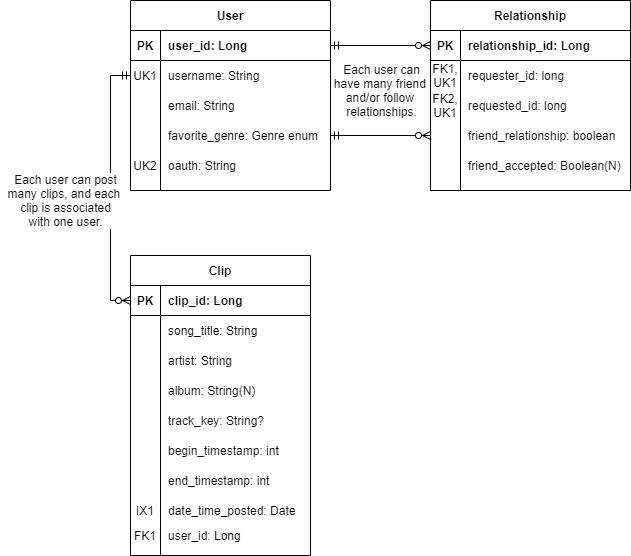

The diagram above was exported from draw.io. Its source (the exported page's mxGraphModel, read from the mxfile embedded in the PNG):
<mxGraphModel dx="460" dy="695" grid="1" gridSize="10" guides="1" tooltips="1" connect="1" arrows="1" fold="1" page="1" pageScale="1" pageWidth="850" pageHeight="1100" math="0" shadow="0">
  <root>
    <mxCell id="0" />
    <mxCell id="1" parent="0" />
    <mxCell id="2" style="edgeStyle=orthogonalEdgeStyle;rounded=0;orthogonalLoop=1;jettySize=auto;html=1;entryX=1;entryY=0.5;entryDx=0;entryDy=0;startArrow=ERzeroToMany;startFill=1;endArrow=ERmandOne;endFill=0;exitX=0;exitY=0.5;exitDx=0;exitDy=0;" edge="1" source="31" target="15" parent="1">
      <mxGeometry relative="1" as="geometry">
        <mxPoint x="440" y="310" as="sourcePoint" />
      </mxGeometry>
    </mxCell>
    <mxCell id="3" style="edgeStyle=orthogonalEdgeStyle;rounded=0;orthogonalLoop=1;jettySize=auto;html=1;startArrow=ERzeroToMany;startFill=1;endArrow=ERmandOne;endFill=0;exitX=0;exitY=0.5;exitDx=0;exitDy=0;" edge="1" source="22" target="6" parent="1">
      <mxGeometry relative="1" as="geometry">
        <mxPoint x="440" y="260" as="sourcePoint" />
      </mxGeometry>
    </mxCell>
    <mxCell id="4" style="edgeStyle=orthogonalEdgeStyle;rounded=0;orthogonalLoop=1;jettySize=auto;html=1;exitX=0;exitY=0.5;exitDx=0;exitDy=0;startArrow=ERzeroToMany;startFill=1;endArrow=ERmandOne;endFill=0;entryX=0;entryY=0.5;entryDx=0;entryDy=0;" edge="1" source="38" target="9" parent="1">
      <mxGeometry relative="1" as="geometry">
        <mxPoint x="200" y="305" as="targetPoint" />
      </mxGeometry>
    </mxCell>
    <mxCell id="5" value="User" style="shape=table;startSize=30;container=1;collapsible=1;childLayout=tableLayout;fixedRows=1;rowLines=0;fontStyle=1;align=center;resizeLast=1;" vertex="1" parent="1">
      <mxGeometry x="220" y="140" width="200" height="190" as="geometry" />
    </mxCell>
    <mxCell id="6" value="" style="shape=partialRectangle;collapsible=0;dropTarget=0;pointerEvents=0;fillColor=none;top=0;left=0;bottom=1;right=0;points=[[0,0.5],[1,0.5]];portConstraint=eastwest;" vertex="1" parent="5">
      <mxGeometry y="30" width="200" height="30" as="geometry" />
    </mxCell>
    <mxCell id="7" value="PK" style="shape=partialRectangle;connectable=0;fillColor=none;top=0;left=0;bottom=0;right=0;fontStyle=1;overflow=hidden;" vertex="1" parent="6">
      <mxGeometry width="30" height="30" as="geometry" />
    </mxCell>
    <mxCell id="8" value="user_id: Long" style="shape=partialRectangle;connectable=0;fillColor=none;top=0;left=0;bottom=0;right=0;align=left;spacingLeft=6;fontStyle=1;overflow=hidden;" vertex="1" parent="6">
      <mxGeometry x="30" width="170" height="30" as="geometry" />
    </mxCell>
    <mxCell id="9" value="" style="shape=partialRectangle;collapsible=0;dropTarget=0;pointerEvents=0;fillColor=none;top=0;left=0;bottom=0;right=0;points=[[0,0.5],[1,0.5]];portConstraint=eastwest;" vertex="1" parent="5">
      <mxGeometry y="60" width="200" height="30" as="geometry" />
    </mxCell>
    <mxCell id="10" value="UK1" style="shape=partialRectangle;connectable=0;fillColor=none;top=0;left=0;bottom=0;right=0;editable=1;overflow=hidden;" vertex="1" parent="9">
      <mxGeometry width="30" height="30" as="geometry" />
    </mxCell>
    <mxCell id="11" value="username: String" style="shape=partialRectangle;connectable=0;fillColor=none;top=0;left=0;bottom=0;right=0;align=left;spacingLeft=6;overflow=hidden;" vertex="1" parent="9">
      <mxGeometry x="30" width="170" height="30" as="geometry" />
    </mxCell>
    <mxCell id="12" value="" style="shape=partialRectangle;collapsible=0;dropTarget=0;pointerEvents=0;fillColor=none;top=0;left=0;bottom=0;right=0;points=[[0,0.5],[1,0.5]];portConstraint=eastwest;" vertex="1" parent="5">
      <mxGeometry y="90" width="200" height="30" as="geometry" />
    </mxCell>
    <mxCell id="13" value="" style="shape=partialRectangle;connectable=0;fillColor=none;top=0;left=0;bottom=0;right=0;editable=1;overflow=hidden;" vertex="1" parent="12">
      <mxGeometry width="30" height="30" as="geometry" />
    </mxCell>
    <mxCell id="14" value="email: String" style="shape=partialRectangle;connectable=0;fillColor=none;top=0;left=0;bottom=0;right=0;align=left;spacingLeft=6;overflow=hidden;" vertex="1" parent="12">
      <mxGeometry x="30" width="170" height="30" as="geometry" />
    </mxCell>
    <mxCell id="15" value="" style="shape=partialRectangle;collapsible=0;dropTarget=0;pointerEvents=0;fillColor=none;top=0;left=0;bottom=0;right=0;points=[[0,0.5],[1,0.5]];portConstraint=eastwest;" vertex="1" parent="5">
      <mxGeometry y="120" width="200" height="30" as="geometry" />
    </mxCell>
    <mxCell id="16" value="" style="shape=partialRectangle;connectable=0;fillColor=none;top=0;left=0;bottom=0;right=0;editable=1;overflow=hidden;" vertex="1" parent="15">
      <mxGeometry width="30" height="30" as="geometry" />
    </mxCell>
    <mxCell id="17" value="favorite_genre: Genre enum" style="shape=partialRectangle;connectable=0;fillColor=none;top=0;left=0;bottom=0;right=0;align=left;spacingLeft=6;overflow=hidden;" vertex="1" parent="15">
      <mxGeometry x="30" width="170" height="30" as="geometry" />
    </mxCell>
    <mxCell id="18" style="shape=partialRectangle;collapsible=0;dropTarget=0;pointerEvents=0;fillColor=none;top=0;left=0;bottom=0;right=0;points=[[0,0.5],[1,0.5]];portConstraint=eastwest;" vertex="1" parent="5">
      <mxGeometry y="150" width="200" height="30" as="geometry" />
    </mxCell>
    <mxCell id="19" value="UK2" style="shape=partialRectangle;connectable=0;fillColor=none;top=0;left=0;bottom=0;right=0;editable=1;overflow=hidden;" vertex="1" parent="18">
      <mxGeometry width="30" height="30" as="geometry" />
    </mxCell>
    <mxCell id="20" value="oauth: String" style="shape=partialRectangle;connectable=0;fillColor=none;top=0;left=0;bottom=0;right=0;align=left;spacingLeft=6;overflow=hidden;" vertex="1" parent="18">
      <mxGeometry x="30" width="170" height="30" as="geometry" />
    </mxCell>
    <mxCell id="21" value="Relationship" style="shape=table;startSize=30;container=1;collapsible=1;childLayout=tableLayout;fixedRows=1;rowLines=0;fontStyle=1;align=center;resizeLast=1;" vertex="1" parent="1">
      <mxGeometry x="520" y="140" width="200" height="190" as="geometry" />
    </mxCell>
    <mxCell id="22" value="" style="shape=partialRectangle;collapsible=0;dropTarget=0;pointerEvents=0;fillColor=none;top=0;left=0;bottom=1;right=0;points=[[0,0.5],[1,0.5]];portConstraint=eastwest;" vertex="1" parent="21">
      <mxGeometry y="30" width="200" height="30" as="geometry" />
    </mxCell>
    <mxCell id="23" value="PK" style="shape=partialRectangle;connectable=0;fillColor=none;top=0;left=0;bottom=0;right=0;fontStyle=1;overflow=hidden;" vertex="1" parent="22">
      <mxGeometry width="30" height="30" as="geometry" />
    </mxCell>
    <mxCell id="24" value="relationship_id: Long" style="shape=partialRectangle;connectable=0;fillColor=none;top=0;left=0;bottom=0;right=0;align=left;spacingLeft=6;fontStyle=1;overflow=hidden;" vertex="1" parent="22">
      <mxGeometry x="30" width="170" height="30" as="geometry" />
    </mxCell>
    <mxCell id="25" value="" style="shape=partialRectangle;collapsible=0;dropTarget=0;pointerEvents=0;fillColor=none;top=0;left=0;bottom=0;right=0;points=[[0,0.5],[1,0.5]];portConstraint=eastwest;" vertex="1" parent="21">
      <mxGeometry y="60" width="200" height="30" as="geometry" />
    </mxCell>
    <mxCell id="26" value="FK1,&#10;UK1&#10;" style="shape=partialRectangle;connectable=0;fillColor=none;top=0;left=0;bottom=0;right=0;editable=1;overflow=hidden;" vertex="1" parent="25">
      <mxGeometry width="30" height="30" as="geometry" />
    </mxCell>
    <mxCell id="27" value="requester_id: long" style="shape=partialRectangle;connectable=0;fillColor=none;top=0;left=0;bottom=0;right=0;align=left;spacingLeft=6;overflow=hidden;" vertex="1" parent="25">
      <mxGeometry x="30" width="170" height="30" as="geometry" />
    </mxCell>
    <mxCell id="28" value="" style="shape=partialRectangle;collapsible=0;dropTarget=0;pointerEvents=0;fillColor=none;top=0;left=0;bottom=0;right=0;points=[[0,0.5],[1,0.5]];portConstraint=eastwest;" vertex="1" parent="21">
      <mxGeometry y="90" width="200" height="30" as="geometry" />
    </mxCell>
    <mxCell id="29" value="FK2,&#10;UK1" style="shape=partialRectangle;connectable=0;fillColor=none;top=0;left=0;bottom=0;right=0;editable=1;overflow=hidden;" vertex="1" parent="28">
      <mxGeometry width="30" height="30" as="geometry" />
    </mxCell>
    <mxCell id="30" value="requested_id: long" style="shape=partialRectangle;connectable=0;fillColor=none;top=0;left=0;bottom=0;right=0;align=left;spacingLeft=6;overflow=hidden;" vertex="1" parent="28">
      <mxGeometry x="30" width="170" height="30" as="geometry" />
    </mxCell>
    <mxCell id="31" style="shape=partialRectangle;collapsible=0;dropTarget=0;pointerEvents=0;fillColor=none;top=0;left=0;bottom=0;right=0;points=[[0,0.5],[1,0.5]];portConstraint=eastwest;" vertex="1" parent="21">
      <mxGeometry y="120" width="200" height="30" as="geometry" />
    </mxCell>
    <mxCell id="32" style="shape=partialRectangle;connectable=0;fillColor=none;top=0;left=0;bottom=0;right=0;editable=1;overflow=hidden;" vertex="1" parent="31">
      <mxGeometry width="30" height="30" as="geometry" />
    </mxCell>
    <mxCell id="33" value="friend_relationship: boolean" style="shape=partialRectangle;connectable=0;fillColor=none;top=0;left=0;bottom=0;right=0;align=left;spacingLeft=6;overflow=hidden;" vertex="1" parent="31">
      <mxGeometry x="30" width="170" height="30" as="geometry" />
    </mxCell>
    <mxCell id="34" style="shape=partialRectangle;collapsible=0;dropTarget=0;pointerEvents=0;fillColor=none;top=0;left=0;bottom=0;right=0;points=[[0,0.5],[1,0.5]];portConstraint=eastwest;" vertex="1" parent="21">
      <mxGeometry y="150" width="200" height="30" as="geometry" />
    </mxCell>
    <mxCell id="35" style="shape=partialRectangle;connectable=0;fillColor=none;top=0;left=0;bottom=0;right=0;editable=1;overflow=hidden;" vertex="1" parent="34">
      <mxGeometry width="30" height="30" as="geometry" />
    </mxCell>
    <mxCell id="36" value="friend_accepted: Boolean(N)" style="shape=partialRectangle;connectable=0;fillColor=none;top=0;left=0;bottom=0;right=0;align=left;spacingLeft=6;overflow=hidden;" vertex="1" parent="34">
      <mxGeometry x="30" width="170" height="30" as="geometry" />
    </mxCell>
    <mxCell id="37" value="Clip" style="shape=table;startSize=30;container=1;collapsible=1;childLayout=tableLayout;fixedRows=1;rowLines=0;fontStyle=1;align=center;resizeLast=1;" vertex="1" parent="1">
      <mxGeometry x="220" y="395" width="180" height="300" as="geometry" />
    </mxCell>
    <mxCell id="38" value="" style="shape=partialRectangle;collapsible=0;dropTarget=0;pointerEvents=0;fillColor=none;top=0;left=0;bottom=1;right=0;points=[[0,0.5],[1,0.5]];portConstraint=eastwest;" vertex="1" parent="37">
      <mxGeometry y="30" width="180" height="30" as="geometry" />
    </mxCell>
    <mxCell id="39" value="PK" style="shape=partialRectangle;connectable=0;fillColor=none;top=0;left=0;bottom=0;right=0;fontStyle=1;overflow=hidden;" vertex="1" parent="38">
      <mxGeometry width="30" height="30" as="geometry" />
    </mxCell>
    <mxCell id="40" value="clip_id: Long" style="shape=partialRectangle;connectable=0;fillColor=none;top=0;left=0;bottom=0;right=0;align=left;spacingLeft=6;fontStyle=1;overflow=hidden;" vertex="1" parent="38">
      <mxGeometry x="30" width="150" height="30" as="geometry" />
    </mxCell>
    <mxCell id="41" value="" style="shape=partialRectangle;collapsible=0;dropTarget=0;pointerEvents=0;fillColor=none;top=0;left=0;bottom=0;right=0;points=[[0,0.5],[1,0.5]];portConstraint=eastwest;" vertex="1" parent="37">
      <mxGeometry y="60" width="180" height="30" as="geometry" />
    </mxCell>
    <mxCell id="42" value="" style="shape=partialRectangle;connectable=0;fillColor=none;top=0;left=0;bottom=0;right=0;editable=1;overflow=hidden;" vertex="1" parent="41">
      <mxGeometry width="30" height="30" as="geometry" />
    </mxCell>
    <mxCell id="43" value="song_title: String" style="shape=partialRectangle;connectable=0;fillColor=none;top=0;left=0;bottom=0;right=0;align=left;spacingLeft=6;overflow=hidden;" vertex="1" parent="41">
      <mxGeometry x="30" width="150" height="30" as="geometry" />
    </mxCell>
    <mxCell id="44" value="" style="shape=partialRectangle;collapsible=0;dropTarget=0;pointerEvents=0;fillColor=none;top=0;left=0;bottom=0;right=0;points=[[0,0.5],[1,0.5]];portConstraint=eastwest;" vertex="1" parent="37">
      <mxGeometry y="90" width="180" height="30" as="geometry" />
    </mxCell>
    <mxCell id="45" value="" style="shape=partialRectangle;connectable=0;fillColor=none;top=0;left=0;bottom=0;right=0;editable=1;overflow=hidden;" vertex="1" parent="44">
      <mxGeometry width="30" height="30" as="geometry" />
    </mxCell>
    <mxCell id="46" value="artist: String" style="shape=partialRectangle;connectable=0;fillColor=none;top=0;left=0;bottom=0;right=0;align=left;spacingLeft=6;overflow=hidden;" vertex="1" parent="44">
      <mxGeometry x="30" width="150" height="30" as="geometry" />
    </mxCell>
    <mxCell id="47" value="" style="shape=partialRectangle;collapsible=0;dropTarget=0;pointerEvents=0;fillColor=none;top=0;left=0;bottom=0;right=0;points=[[0,0.5],[1,0.5]];portConstraint=eastwest;" vertex="1" parent="37">
      <mxGeometry y="120" width="180" height="30" as="geometry" />
    </mxCell>
    <mxCell id="48" value="" style="shape=partialRectangle;connectable=0;fillColor=none;top=0;left=0;bottom=0;right=0;editable=1;overflow=hidden;" vertex="1" parent="47">
      <mxGeometry width="30" height="30" as="geometry" />
    </mxCell>
    <mxCell id="49" value="album: String(N)" style="shape=partialRectangle;connectable=0;fillColor=none;top=0;left=0;bottom=0;right=0;align=left;spacingLeft=6;overflow=hidden;" vertex="1" parent="47">
      <mxGeometry x="30" width="150" height="30" as="geometry" />
    </mxCell>
    <mxCell id="50" style="shape=partialRectangle;collapsible=0;dropTarget=0;pointerEvents=0;fillColor=none;top=0;left=0;bottom=0;right=0;points=[[0,0.5],[1,0.5]];portConstraint=eastwest;" vertex="1" parent="37">
      <mxGeometry y="150" width="180" height="30" as="geometry" />
    </mxCell>
    <mxCell id="51" value="" style="shape=partialRectangle;connectable=0;fillColor=none;top=0;left=0;bottom=0;right=0;editable=1;overflow=hidden;" vertex="1" parent="50">
      <mxGeometry width="30" height="30" as="geometry" />
    </mxCell>
    <mxCell id="52" value="track_key: String?" style="shape=partialRectangle;connectable=0;fillColor=none;top=0;left=0;bottom=0;right=0;align=left;spacingLeft=6;overflow=hidden;" vertex="1" parent="50">
      <mxGeometry x="30" width="150" height="30" as="geometry" />
    </mxCell>
    <mxCell id="53" style="shape=partialRectangle;collapsible=0;dropTarget=0;pointerEvents=0;fillColor=none;top=0;left=0;bottom=0;right=0;points=[[0,0.5],[1,0.5]];portConstraint=eastwest;" vertex="1" parent="37">
      <mxGeometry y="180" width="180" height="30" as="geometry" />
    </mxCell>
    <mxCell id="54" style="shape=partialRectangle;connectable=0;fillColor=none;top=0;left=0;bottom=0;right=0;editable=1;overflow=hidden;" vertex="1" parent="53">
      <mxGeometry width="30" height="30" as="geometry" />
    </mxCell>
    <mxCell id="55" value="begin_timestamp: int" style="shape=partialRectangle;connectable=0;fillColor=none;top=0;left=0;bottom=0;right=0;align=left;spacingLeft=6;overflow=hidden;" vertex="1" parent="53">
      <mxGeometry x="30" width="150" height="30" as="geometry" />
    </mxCell>
    <mxCell id="56" style="shape=partialRectangle;collapsible=0;dropTarget=0;pointerEvents=0;fillColor=none;top=0;left=0;bottom=0;right=0;points=[[0,0.5],[1,0.5]];portConstraint=eastwest;" vertex="1" parent="37">
      <mxGeometry y="210" width="180" height="30" as="geometry" />
    </mxCell>
    <mxCell id="57" style="shape=partialRectangle;connectable=0;fillColor=none;top=0;left=0;bottom=0;right=0;editable=1;overflow=hidden;" vertex="1" parent="56">
      <mxGeometry width="30" height="30" as="geometry" />
    </mxCell>
    <mxCell id="58" value="end_timestamp: int" style="shape=partialRectangle;connectable=0;fillColor=none;top=0;left=0;bottom=0;right=0;align=left;spacingLeft=6;overflow=hidden;" vertex="1" parent="56">
      <mxGeometry x="30" width="150" height="30" as="geometry" />
    </mxCell>
    <mxCell id="59" style="shape=partialRectangle;collapsible=0;dropTarget=0;pointerEvents=0;fillColor=none;top=0;left=0;bottom=0;right=0;points=[[0,0.5],[1,0.5]];portConstraint=eastwest;" vertex="1" parent="37">
      <mxGeometry y="240" width="180" height="30" as="geometry" />
    </mxCell>
    <mxCell id="60" value="IX1" style="shape=partialRectangle;connectable=0;fillColor=none;top=0;left=0;bottom=0;right=0;editable=1;overflow=hidden;" vertex="1" parent="59">
      <mxGeometry width="30" height="30" as="geometry" />
    </mxCell>
    <mxCell id="61" value="date_time_posted: Date" style="shape=partialRectangle;connectable=0;fillColor=none;top=0;left=0;bottom=0;right=0;align=left;spacingLeft=6;overflow=hidden;" vertex="1" parent="59">
      <mxGeometry x="30" width="150" height="30" as="geometry" />
    </mxCell>
    <mxCell id="62" style="shape=partialRectangle;collapsible=0;dropTarget=0;pointerEvents=0;fillColor=none;top=0;left=0;bottom=0;right=0;points=[[0,0.5],[1,0.5]];portConstraint=eastwest;" vertex="1" parent="37">
      <mxGeometry y="270" width="180" height="20" as="geometry" />
    </mxCell>
    <mxCell id="63" value="FK1" style="shape=partialRectangle;connectable=0;fillColor=none;top=0;left=0;bottom=0;right=0;editable=1;overflow=hidden;" vertex="1" parent="62">
      <mxGeometry width="30" height="20" as="geometry" />
    </mxCell>
    <mxCell id="64" value="user_id: Long" style="shape=partialRectangle;connectable=0;fillColor=none;top=0;left=0;bottom=0;right=0;align=left;spacingLeft=6;overflow=hidden;" vertex="1" parent="62">
      <mxGeometry x="30" width="150" height="20" as="geometry" />
    </mxCell>
    <mxCell id="65" value="Each user can post&lt;br&gt;many clips, and each &lt;br&gt;clip is associated&lt;br&gt;with one user." style="text;html=1;align=center;verticalAlign=middle;resizable=0;points=[];autosize=1;labelBackgroundColor=#FFFFFF;" vertex="1" parent="1">
      <mxGeometry x="90" y="310" width="130" height="60" as="geometry" />
    </mxCell>
    <mxCell id="66" value="Each user can&lt;br&gt;have many friend &lt;br&gt;and/or follow &lt;br&gt;relationships." style="text;html=1;align=center;verticalAlign=middle;resizable=0;points=[];autosize=1;" vertex="1" parent="1">
      <mxGeometry x="416" y="200" width="110" height="60" as="geometry" />
    </mxCell>
  </root>
</mxGraphModel>